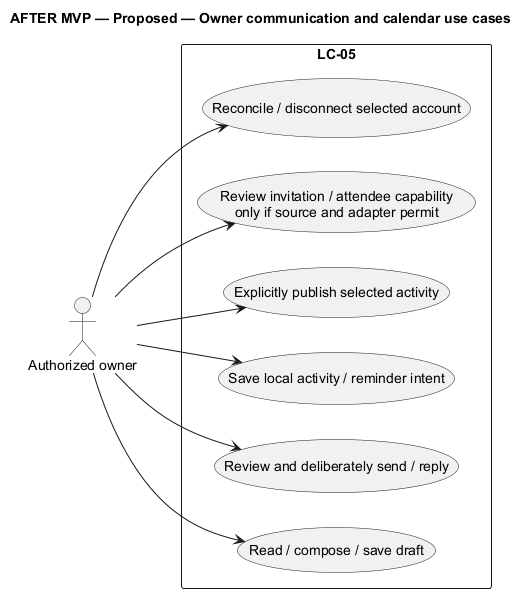

The diagram above was rendered by PlantUML. Its source (embedded in the PNG):
@startuml
' OWNER-MVP-2026-11-04 review: Future after MVP. Provider, advanced Sprint/review, or untrusted execution requirement retained as deferred.
title AFTER MVP — Proposed — Owner communication and calendar use cases
skinparam backgroundColor white
skinparam shadowing false
skinparam defaultFontName Arial

left to right direction
actor "Authorized owner" as U
rectangle "LC-05" {
 usecase "Read / compose / save draft" as D
 usecase "Review and deliberately send / reply" as S
 usecase "Save local activity / reminder intent" as L
 usecase "Explicitly publish selected activity" as P
 usecase "Review invitation / attendee capability\nonly if source and adapter permit" as I
 usecase "Reconcile / disconnect selected account" as R
}
U --> D
U --> S
U --> L
U --> P
U --> I
U --> R

@enduml